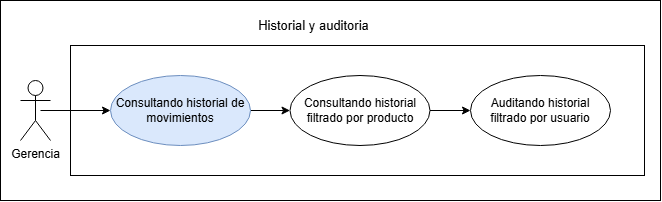

The diagram above was exported from draw.io. Its source (the exported page's mxGraphModel, read from the mxfile embedded in the PNG):
<mxGraphModel dx="1014" dy="597" grid="1" gridSize="10" guides="1" tooltips="1" connect="1" arrows="1" fold="1" page="1" pageScale="1" pageWidth="827" pageHeight="1169" math="0" shadow="0">
  <root>
    <mxCell id="0" />
    <mxCell id="1" parent="0" />
    <mxCell id="qrOsgZDqs2jIluiTBBjf-77" parent="1" style="rounded=0;whiteSpace=wrap;html=1;" value="" vertex="1">
      <mxGeometry height="200" width="660" x="100" y="320" as="geometry" />
    </mxCell>
    <mxCell id="2wswWFRVx6HQHwltdbKJ-1" parent="1" style="whiteSpace=wrap;html=1;" value="" vertex="1">
      <mxGeometry height="130" width="574" x="170" y="365" as="geometry" />
    </mxCell>
    <mxCell id="qrOsgZDqs2jIluiTBBjf-79" edge="1" parent="1" source="qrOsgZDqs2jIluiTBBjf-80" style="rounded=0;orthogonalLoop=1;jettySize=auto;html=1;exitX=1;exitY=0.5;exitDx=0;exitDy=0;entryX=0;entryY=0.5;entryDx=0;entryDy=0;" target="qrOsgZDqs2jIluiTBBjf-82">
      <mxGeometry relative="1" as="geometry" />
    </mxCell>
    <mxCell id="qrOsgZDqs2jIluiTBBjf-80" parent="1" style="ellipse;whiteSpace=wrap;html=1;fillColor=#dae8fc;strokeColor=#6c8ebf;" value="Consultando historial de movimientos" vertex="1">
      <mxGeometry height="70" width="140" x="210" y="395" as="geometry" />
    </mxCell>
    <mxCell id="qrOsgZDqs2jIluiTBBjf-81" edge="1" parent="1" source="qrOsgZDqs2jIluiTBBjf-82" style="rounded=0;orthogonalLoop=1;jettySize=auto;html=1;exitX=1;exitY=0.5;exitDx=0;exitDy=0;entryX=0;entryY=0.5;entryDx=0;entryDy=0;" target="qrOsgZDqs2jIluiTBBjf-83">
      <mxGeometry relative="1" as="geometry" />
    </mxCell>
    <mxCell id="qrOsgZDqs2jIluiTBBjf-82" parent="1" style="ellipse;whiteSpace=wrap;html=1;" value="Consultando historial filtrado por producto" vertex="1">
      <mxGeometry height="70" width="140" x="389.5" y="395" as="geometry" />
    </mxCell>
    <mxCell id="qrOsgZDqs2jIluiTBBjf-83" parent="1" style="ellipse;whiteSpace=wrap;html=1;" value="Auditando historial filtrado por usuario" vertex="1">
      <mxGeometry height="70" width="140" x="570" y="395" as="geometry" />
    </mxCell>
    <mxCell id="qrOsgZDqs2jIluiTBBjf-84" edge="1" parent="1" style="rounded=0;orthogonalLoop=1;jettySize=auto;html=1;entryX=0;entryY=0.5;entryDx=0;entryDy=0;" target="qrOsgZDqs2jIluiTBBjf-80">
      <mxGeometry relative="1" as="geometry">
        <mxPoint x="140" y="430" as="sourcePoint" />
        <mxPoint x="236.99999999999977" y="430" as="targetPoint" />
      </mxGeometry>
    </mxCell>
    <mxCell id="qrOsgZDqs2jIluiTBBjf-85" parent="1" style="shape=umlActor;verticalLabelPosition=bottom;verticalAlign=top;html=1;" value="Gerencia" vertex="1">
      <mxGeometry height="60" width="30" x="120" y="400" as="geometry" />
    </mxCell>
    <mxCell id="qrOsgZDqs2jIluiTBBjf-86" parent="1" style="text;html=1;whiteSpace=wrap;align=center;verticalAlign=middle;rounded=0;" value="&lt;font style=&quot;font-size: 13px;&quot;&gt;Historial y auditoria&lt;/font&gt;" vertex="1">
      <mxGeometry height="30" width="164.75" x="331" y="330" as="geometry" />
    </mxCell>
  </root>
</mxGraphModel>